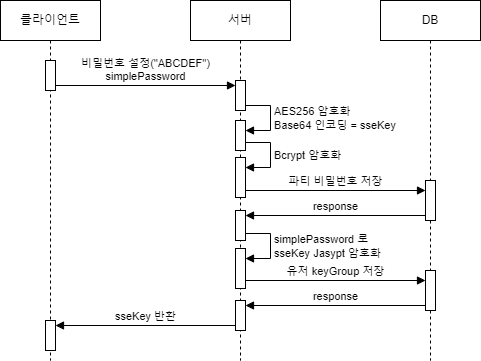

The diagram above was exported from draw.io. Its source (the exported page's mxGraphModel, read from the mxfile embedded in the PNG):
<mxGraphModel dx="872" dy="555" grid="1" gridSize="10" guides="1" tooltips="1" connect="1" arrows="1" fold="1" page="1" pageScale="1" pageWidth="850" pageHeight="1100" math="0" shadow="0">
  <root>
    <mxCell id="0" />
    <mxCell id="1" parent="0" />
    <mxCell id="zlIFVwTVVhOvDs0uStmb-3" value="클라이언트" style="shape=umlLifeline;perimeter=lifelinePerimeter;whiteSpace=wrap;html=1;container=1;dropTarget=0;collapsible=0;recursiveResize=0;outlineConnect=0;portConstraint=eastwest;newEdgeStyle={&quot;curved&quot;:0,&quot;rounded&quot;:0};" parent="1" vertex="1">
      <mxGeometry x="100" y="60" width="100" height="360" as="geometry" />
    </mxCell>
    <mxCell id="zlIFVwTVVhOvDs0uStmb-9" value="" style="html=1;points=[[0,0,0,0,5],[0,1,0,0,-5],[1,0,0,0,5],[1,1,0,0,-5]];perimeter=orthogonalPerimeter;outlineConnect=0;targetShapes=umlLifeline;portConstraint=eastwest;newEdgeStyle={&quot;curved&quot;:0,&quot;rounded&quot;:0};" parent="zlIFVwTVVhOvDs0uStmb-3" vertex="1">
      <mxGeometry x="45" y="60" width="10" height="30" as="geometry" />
    </mxCell>
    <mxCell id="zlIFVwTVVhOvDs0uStmb-4" value="서버" style="shape=umlLifeline;perimeter=lifelinePerimeter;whiteSpace=wrap;html=1;container=1;dropTarget=0;collapsible=0;recursiveResize=0;outlineConnect=0;portConstraint=eastwest;newEdgeStyle={&quot;curved&quot;:0,&quot;rounded&quot;:0};" parent="1" vertex="1">
      <mxGeometry x="290" y="60" width="100" height="360" as="geometry" />
    </mxCell>
    <mxCell id="zlIFVwTVVhOvDs0uStmb-12" value="" style="html=1;points=[[0,0,0,0,5],[0,1,0,0,-5],[1,0,0,0,5],[1,1,0,0,-5]];perimeter=orthogonalPerimeter;outlineConnect=0;targetShapes=umlLifeline;portConstraint=eastwest;newEdgeStyle={&quot;curved&quot;:0,&quot;rounded&quot;:0};" parent="zlIFVwTVVhOvDs0uStmb-4" vertex="1">
      <mxGeometry x="45" y="80" width="10" height="30" as="geometry" />
    </mxCell>
    <mxCell id="zlIFVwTVVhOvDs0uStmb-14" value="" style="html=1;points=[[0,0,0,0,5],[0,1,0,0,-5],[1,0,0,0,5],[1,1,0,0,-5]];perimeter=orthogonalPerimeter;outlineConnect=0;targetShapes=umlLifeline;portConstraint=eastwest;newEdgeStyle={&quot;curved&quot;:0,&quot;rounded&quot;:0};" parent="zlIFVwTVVhOvDs0uStmb-4" vertex="1">
      <mxGeometry x="45" y="120" width="10" height="30" as="geometry" />
    </mxCell>
    <mxCell id="zlIFVwTVVhOvDs0uStmb-15" value="&lt;div&gt;AES256 암호화&lt;br&gt;&lt;/div&gt;&lt;div&gt;Base64 인코딩 = sseKey&lt;/div&gt;" style="html=1;align=left;spacingLeft=2;endArrow=block;rounded=0;edgeStyle=orthogonalEdgeStyle;curved=0;rounded=0;exitX=1;exitY=1;exitDx=0;exitDy=-5;exitPerimeter=0;" parent="zlIFVwTVVhOvDs0uStmb-4" source="zlIFVwTVVhOvDs0uStmb-12" target="zlIFVwTVVhOvDs0uStmb-14" edge="1">
      <mxGeometry relative="1" as="geometry">
        <mxPoint x="60" y="100" as="sourcePoint" />
        <Array as="points">
          <mxPoint x="80" y="105" />
          <mxPoint x="80" y="130" />
        </Array>
      </mxGeometry>
    </mxCell>
    <mxCell id="zlIFVwTVVhOvDs0uStmb-21" value="" style="html=1;points=[[0,0,0,0,5],[0,1,0,0,-5],[1,0,0,0,5],[1,1,0,0,-5]];perimeter=orthogonalPerimeter;outlineConnect=0;targetShapes=umlLifeline;portConstraint=eastwest;newEdgeStyle={&quot;curved&quot;:0,&quot;rounded&quot;:0};" parent="zlIFVwTVVhOvDs0uStmb-4" vertex="1">
      <mxGeometry x="45" y="210" width="10" height="30" as="geometry" />
    </mxCell>
    <mxCell id="zlIFVwTVVhOvDs0uStmb-26" value="simplePassword 로&lt;br&gt;sseKey Jasypt 암호화" style="html=1;align=left;spacingLeft=2;endArrow=block;rounded=0;edgeStyle=orthogonalEdgeStyle;curved=0;rounded=0;exitX=1;exitY=1;exitDx=0;exitDy=-5;exitPerimeter=0;" parent="zlIFVwTVVhOvDs0uStmb-4" target="zlIFVwTVVhOvDs0uStmb-27" edge="1">
      <mxGeometry relative="1" as="geometry">
        <mxPoint x="55" y="233" as="sourcePoint" />
        <Array as="points">
          <mxPoint x="80" y="233" />
          <mxPoint x="80" y="258" />
        </Array>
      </mxGeometry>
    </mxCell>
    <mxCell id="zlIFVwTVVhOvDs0uStmb-27" value="" style="html=1;points=[[0,0,0,0,5],[0,1,0,0,-5],[1,0,0,0,5],[1,1,0,0,-5]];perimeter=orthogonalPerimeter;outlineConnect=0;targetShapes=umlLifeline;portConstraint=eastwest;newEdgeStyle={&quot;curved&quot;:0,&quot;rounded&quot;:0};" parent="zlIFVwTVVhOvDs0uStmb-4" vertex="1">
      <mxGeometry x="45" y="248" width="10" height="40" as="geometry" />
    </mxCell>
    <mxCell id="zlIFVwTVVhOvDs0uStmb-5" value="DB" style="shape=umlLifeline;perimeter=lifelinePerimeter;whiteSpace=wrap;html=1;container=1;dropTarget=0;collapsible=0;recursiveResize=0;outlineConnect=0;portConstraint=eastwest;newEdgeStyle={&quot;curved&quot;:0,&quot;rounded&quot;:0};" parent="1" vertex="1">
      <mxGeometry x="480" y="60" width="100" height="360" as="geometry" />
    </mxCell>
    <mxCell id="zlIFVwTVVhOvDs0uStmb-20" value="" style="html=1;points=[[0,0,0,0,5],[0,1,0,0,-5],[1,0,0,0,5],[1,1,0,0,-5]];perimeter=orthogonalPerimeter;outlineConnect=0;targetShapes=umlLifeline;portConstraint=eastwest;newEdgeStyle={&quot;curved&quot;:0,&quot;rounded&quot;:0};" parent="zlIFVwTVVhOvDs0uStmb-5" vertex="1">
      <mxGeometry x="45" y="180" width="10" height="40" as="geometry" />
    </mxCell>
    <mxCell id="zlIFVwTVVhOvDs0uStmb-28" value="" style="html=1;points=[[0,0,0,0,5],[0,1,0,0,-5],[1,0,0,0,5],[1,1,0,0,-5]];perimeter=orthogonalPerimeter;outlineConnect=0;targetShapes=umlLifeline;portConstraint=eastwest;newEdgeStyle={&quot;curved&quot;:0,&quot;rounded&quot;:0};" parent="zlIFVwTVVhOvDs0uStmb-5" vertex="1">
      <mxGeometry x="-145" y="300" width="10" height="30" as="geometry" />
    </mxCell>
    <mxCell id="zlIFVwTVVhOvDs0uStmb-29" value="" style="html=1;points=[[0,0,0,0,5],[0,1,0,0,-5],[1,0,0,0,5],[1,1,0,0,-5]];perimeter=orthogonalPerimeter;outlineConnect=0;targetShapes=umlLifeline;portConstraint=eastwest;newEdgeStyle={&quot;curved&quot;:0,&quot;rounded&quot;:0};" parent="zlIFVwTVVhOvDs0uStmb-5" vertex="1">
      <mxGeometry x="45" y="270" width="10" height="40" as="geometry" />
    </mxCell>
    <mxCell id="zlIFVwTVVhOvDs0uStmb-30" value="유저 keyGroup 저장" style="html=1;verticalAlign=bottom;endArrow=block;curved=0;rounded=0;entryX=0;entryY=0;entryDx=0;entryDy=5;entryPerimeter=0;" parent="zlIFVwTVVhOvDs0uStmb-5" edge="1">
      <mxGeometry width="80" relative="1" as="geometry">
        <mxPoint x="-135" y="280" as="sourcePoint" />
        <mxPoint x="45" y="280" as="targetPoint" />
        <mxPoint as="offset" />
      </mxGeometry>
    </mxCell>
    <mxCell id="zlIFVwTVVhOvDs0uStmb-31" value="response" style="html=1;verticalAlign=bottom;endArrow=block;curved=0;rounded=0;exitX=0;exitY=1;exitDx=0;exitDy=-5;exitPerimeter=0;entryX=1;entryY=0;entryDx=0;entryDy=5;entryPerimeter=0;" parent="zlIFVwTVVhOvDs0uStmb-5" source="zlIFVwTVVhOvDs0uStmb-29" target="zlIFVwTVVhOvDs0uStmb-28" edge="1">
      <mxGeometry width="80" relative="1" as="geometry">
        <mxPoint x="-10" y="330" as="sourcePoint" />
        <mxPoint x="-80" y="320" as="targetPoint" />
      </mxGeometry>
    </mxCell>
    <mxCell id="zlIFVwTVVhOvDs0uStmb-13" value="비밀번호 설정(&quot;ABCDEF&quot;)&lt;div&gt;simplePassword&lt;/div&gt;" style="html=1;verticalAlign=bottom;endArrow=block;curved=0;rounded=0;entryX=0;entryY=0;entryDx=0;entryDy=5;entryPerimeter=0;" parent="1" source="zlIFVwTVVhOvDs0uStmb-9" target="zlIFVwTVVhOvDs0uStmb-12" edge="1">
      <mxGeometry width="80" relative="1" as="geometry">
        <mxPoint x="160" y="150" as="sourcePoint" />
        <mxPoint x="280" y="150" as="targetPoint" />
      </mxGeometry>
    </mxCell>
    <mxCell id="zlIFVwTVVhOvDs0uStmb-17" value="Bcrypt 암호화" style="html=1;align=left;spacingLeft=2;endArrow=block;rounded=0;edgeStyle=orthogonalEdgeStyle;curved=0;rounded=0;exitX=1;exitY=1;exitDx=0;exitDy=-5;exitPerimeter=0;" parent="1" target="zlIFVwTVVhOvDs0uStmb-16" edge="1">
      <mxGeometry relative="1" as="geometry">
        <mxPoint x="345" y="202" as="sourcePoint" />
        <Array as="points">
          <mxPoint x="370" y="202" />
          <mxPoint x="370" y="227" />
        </Array>
      </mxGeometry>
    </mxCell>
    <mxCell id="zlIFVwTVVhOvDs0uStmb-16" value="" style="html=1;points=[[0,0,0,0,5],[0,1,0,0,-5],[1,0,0,0,5],[1,1,0,0,-5]];perimeter=orthogonalPerimeter;outlineConnect=0;targetShapes=umlLifeline;portConstraint=eastwest;newEdgeStyle={&quot;curved&quot;:0,&quot;rounded&quot;:0};" parent="1" vertex="1">
      <mxGeometry x="335" y="217" width="10" height="40" as="geometry" />
    </mxCell>
    <mxCell id="zlIFVwTVVhOvDs0uStmb-18" value="파티 비밀번호 저장" style="html=1;verticalAlign=bottom;endArrow=block;curved=0;rounded=0;entryX=0;entryY=0;entryDx=0;entryDy=5;entryPerimeter=0;" parent="1" edge="1">
      <mxGeometry width="80" relative="1" as="geometry">
        <mxPoint x="345" y="250" as="sourcePoint" />
        <mxPoint x="525" y="250" as="targetPoint" />
      </mxGeometry>
    </mxCell>
    <mxCell id="zlIFVwTVVhOvDs0uStmb-22" value="response" style="html=1;verticalAlign=bottom;endArrow=block;curved=0;rounded=0;exitX=0;exitY=1;exitDx=0;exitDy=-5;exitPerimeter=0;entryX=1;entryY=0;entryDx=0;entryDy=5;entryPerimeter=0;" parent="1" source="zlIFVwTVVhOvDs0uStmb-20" target="zlIFVwTVVhOvDs0uStmb-21" edge="1">
      <mxGeometry width="80" relative="1" as="geometry">
        <mxPoint x="470" y="300" as="sourcePoint" />
        <mxPoint x="400" y="290" as="targetPoint" />
      </mxGeometry>
    </mxCell>
    <mxCell id="zlIFVwTVVhOvDs0uStmb-23" value="" style="html=1;points=[[0,0,0,0,5],[0,1,0,0,-5],[1,0,0,0,5],[1,1,0,0,-5]];perimeter=orthogonalPerimeter;outlineConnect=0;targetShapes=umlLifeline;portConstraint=eastwest;newEdgeStyle={&quot;curved&quot;:0,&quot;rounded&quot;:0};" parent="1" vertex="1">
      <mxGeometry x="145" y="380" width="10" height="30" as="geometry" />
    </mxCell>
    <mxCell id="zlIFVwTVVhOvDs0uStmb-24" value="sseKey 반환" style="html=1;verticalAlign=bottom;endArrow=block;curved=0;rounded=0;exitX=0;exitY=1;exitDx=0;exitDy=-5;exitPerimeter=0;entryX=1;entryY=0;entryDx=0;entryDy=5;entryPerimeter=0;" parent="1" target="zlIFVwTVVhOvDs0uStmb-23" edge="1">
      <mxGeometry width="80" relative="1" as="geometry">
        <mxPoint x="335" y="385" as="sourcePoint" />
        <mxPoint x="210" y="400" as="targetPoint" />
      </mxGeometry>
    </mxCell>
  </root>
</mxGraphModel>